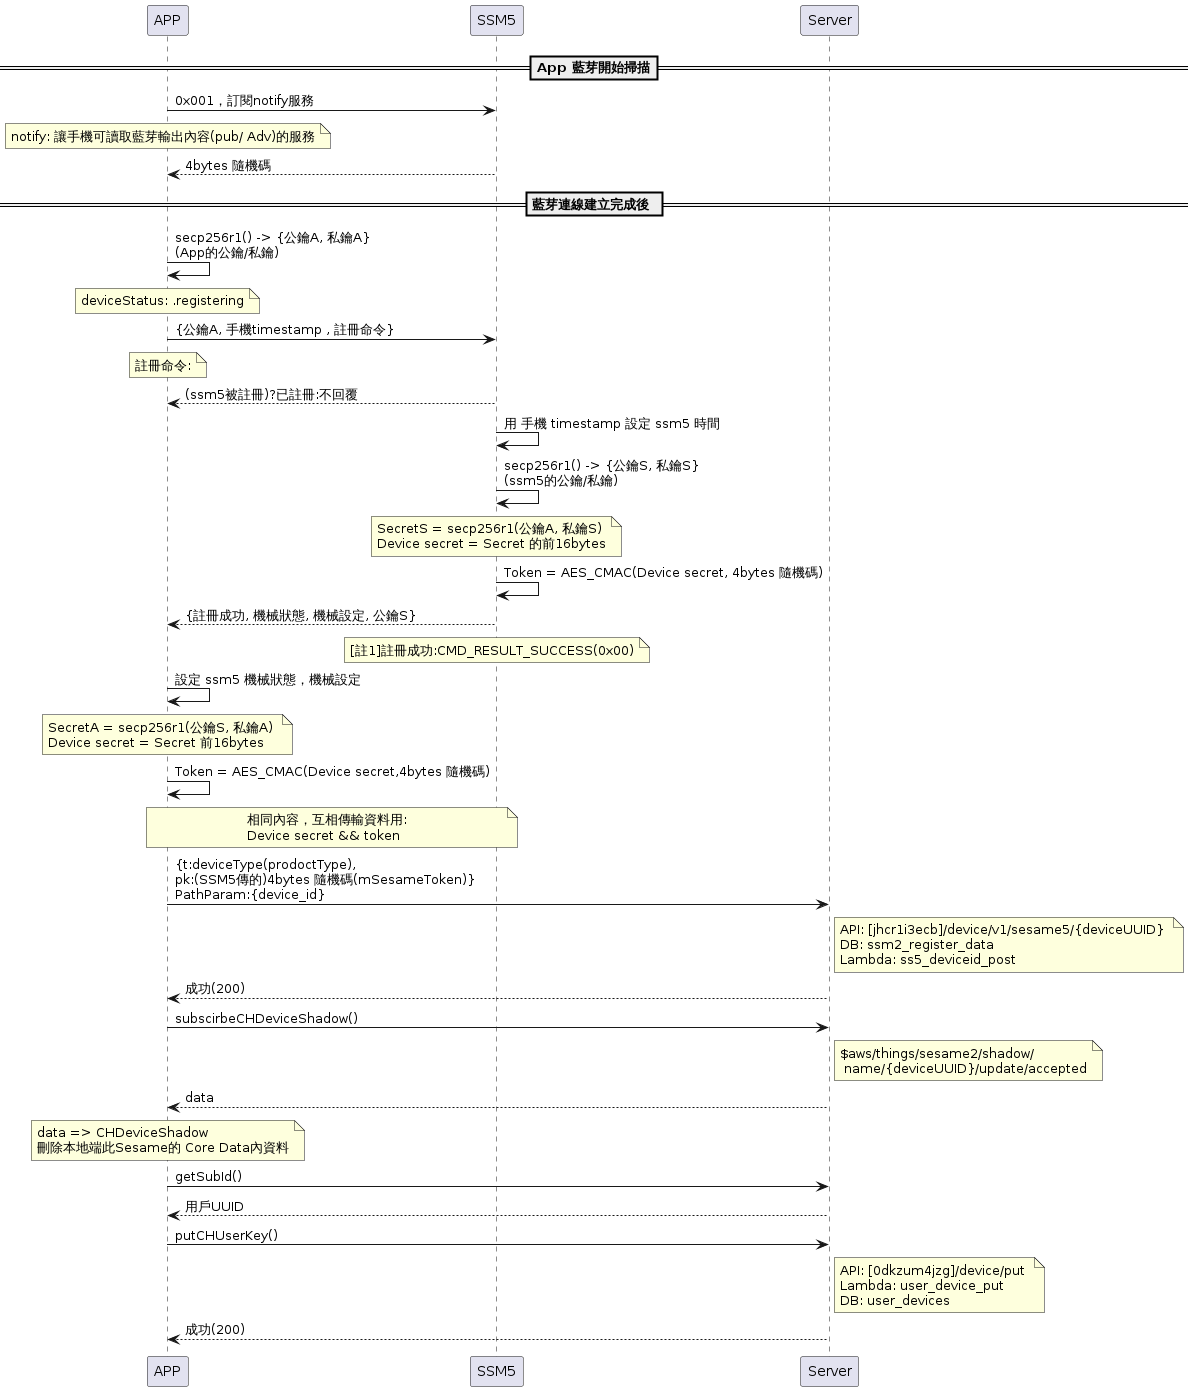

The diagram above was rendered by PlantUML. Its source (embedded in the PNG):
@startuml

== App 藍芽開始掃描==
APP -> SSM5: 0x001，訂閱notify服務
note over APP: notify: 讓手機可讀取藍芽輸出內容(pub/ Adv)的服務
SSM5 --> APP: 4bytes 隨機碼
== 藍芽連線建立完成後 ==

APP -> APP: secp256r1() -> {公鑰A, 私鑰A} \n(App的公鑰/私鑰)
note over APP : deviceStatus: .registering
APP -> SSM5: {公鑰A, 手機timestamp , 註冊命令}
note over APP: 註冊命令:
SSM5--> APP: (ssm5被註冊)?已註冊:不回覆

SSM5 -> SSM5: 用 手機 timestamp 設定 ssm5 時間
SSM5 -> SSM5: secp256r1() -> {公鑰S, 私鑰S} \n(ssm5的公鑰/私鑰)
note over SSM5: SecretS = secp256r1(公鑰A, 私鑰S)\nDevice secret = Secret 的前16bytes
SSM5 -> SSM5: Token = AES_CMAC(Device secret, 4bytes 隨機碼)
SSM5 --> APP: {註冊成功, 機械狀態, 機械設定, 公鑰S}
note over SSM5: [註1]註冊成功:CMD_RESULT_SUCCESS(0x00)

APP -> APP: 設定 ssm5 機械狀態，機械設定
note over APP: SecretA = secp256r1(公鑰S, 私鑰A) \nDevice secret = Secret 前16bytes
APP -> APP: Token = AES_CMAC(Device secret,4bytes 隨機碼)
note over APP, SSM5: 相同內容，互相傳輸資料用:\nDevice secret && token
APP -> Server: {t:deviceType(prodoctType),\npk:(SSM5傳的)4bytes 隨機碼(mSesameToken)}\nPathParam:{device_id}
note right of Server: API: [jhcr1i3ecb]/device/v1/sesame5/{deviceUUID} \nDB: ssm2_register_data \nLambda: ss5_deviceid_post
Server --> APP: 成功(200)

APP -> Server: subscirbeCHDeviceShadow()
note right of Server: $aws/things/sesame2/shadow/\n name/{deviceUUID}/update/accepted
Server --> APP: data
note over APP: data => CHDeviceShadow \n刪除本地端此Sesame的 Core Data內資料

APP -> Server: getSubId()
Server --> APP: 用戶UUID
APP -> Server: putCHUserKey() 
note right of Server: API: [0dkzum4jzg]/device/put \nLambda: user_device_put \nDB: user_devices
Server --> APP: 成功(200) 


@enduml